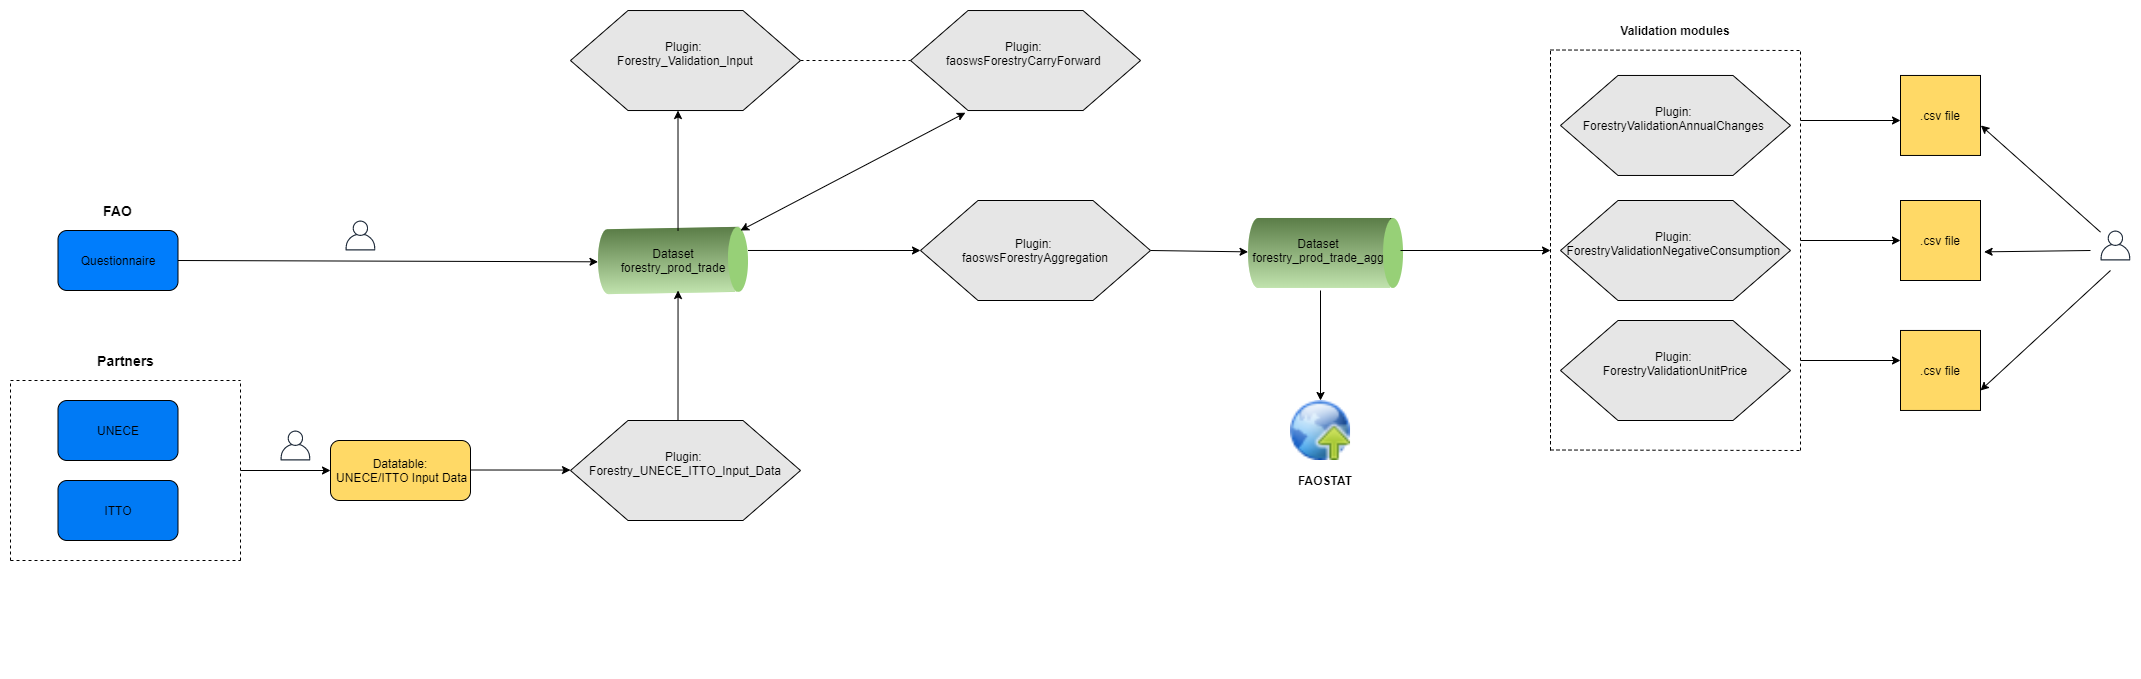

The diagram above was exported from draw.io. Its source (the exported page's mxGraphModel, read from the mxfile embedded in the PNG):
<mxGraphModel dx="1038" dy="580" grid="1" gridSize="10" guides="1" tooltips="1" connect="1" arrows="1" fold="1" page="1" pageScale="1" pageWidth="850" pageHeight="1100" math="0" shadow="0">
  <root>
    <mxCell id="0" />
    <mxCell id="1" parent="0" />
    <mxCell id="H9hapipmkr__YGCjgNmA-29" value="" style="endArrow=classic;html=1;" parent="1" edge="1">
      <mxGeometry width="50" height="50" relative="1" as="geometry">
        <mxPoint x="320" y="500" as="sourcePoint" />
        <mxPoint x="410" y="500" as="targetPoint" />
      </mxGeometry>
    </mxCell>
    <mxCell id="SXcPMyyKDp89jk3KvexO-9" value="" style="endArrow=none;dashed=1;html=1;" parent="1" edge="1">
      <mxGeometry width="50" height="50" relative="1" as="geometry">
        <mxPoint x="320" y="590" as="sourcePoint" />
        <mxPoint x="320" y="410" as="targetPoint" />
      </mxGeometry>
    </mxCell>
    <mxCell id="SXcPMyyKDp89jk3KvexO-10" value="" style="endArrow=none;dashed=1;html=1;" parent="1" edge="1">
      <mxGeometry width="50" height="50" relative="1" as="geometry">
        <mxPoint x="90" y="590" as="sourcePoint" />
        <mxPoint x="90" y="410" as="targetPoint" />
      </mxGeometry>
    </mxCell>
    <mxCell id="pkx8VzJ1oK-m_Hl54-OK-1" value="" style="endArrow=none;dashed=1;html=1;" parent="1" edge="1">
      <mxGeometry width="50" height="50" relative="1" as="geometry">
        <mxPoint x="90" y="410" as="sourcePoint" />
        <mxPoint x="320" y="410" as="targetPoint" />
      </mxGeometry>
    </mxCell>
    <mxCell id="pkx8VzJ1oK-m_Hl54-OK-2" value="" style="endArrow=none;dashed=1;html=1;" parent="1" edge="1">
      <mxGeometry width="50" height="50" relative="1" as="geometry">
        <mxPoint x="90" y="590" as="sourcePoint" />
        <mxPoint x="320" y="590" as="targetPoint" />
      </mxGeometry>
    </mxCell>
    <mxCell id="pkx8VzJ1oK-m_Hl54-OK-5" value="&lt;b&gt;&lt;font style=&quot;font-size: 14px&quot;&gt;Partners&lt;/font&gt;&lt;/b&gt;" style="text;html=1;strokeColor=none;fillColor=none;align=center;verticalAlign=middle;whiteSpace=wrap;rounded=0;" parent="1" vertex="1">
      <mxGeometry x="152.5" y="380" width="105" height="20" as="geometry" />
    </mxCell>
    <mxCell id="pkx8VzJ1oK-m_Hl54-OK-14" value="" style="edgeStyle=orthogonalEdgeStyle;rounded=0;orthogonalLoop=1;jettySize=auto;html=1;" parent="1" edge="1">
      <mxGeometry relative="1" as="geometry">
        <mxPoint x="700" y="220" as="sourcePoint" />
      </mxGeometry>
    </mxCell>
    <mxCell id="pkx8VzJ1oK-m_Hl54-OK-16" value="" style="edgeStyle=orthogonalEdgeStyle;rounded=0;orthogonalLoop=1;jettySize=auto;html=1;" parent="1" edge="1">
      <mxGeometry relative="1" as="geometry">
        <mxPoint x="830" y="350" as="targetPoint" />
      </mxGeometry>
    </mxCell>
    <mxCell id="pkx8VzJ1oK-m_Hl54-OK-18" value="" style="edgeStyle=orthogonalEdgeStyle;rounded=0;orthogonalLoop=1;jettySize=auto;html=1;" parent="1" edge="1">
      <mxGeometry relative="1" as="geometry">
        <mxPoint x="880" y="400" as="sourcePoint" />
      </mxGeometry>
    </mxCell>
    <mxCell id="pkx8VzJ1oK-m_Hl54-OK-20" value="" style="edgeStyle=orthogonalEdgeStyle;rounded=0;orthogonalLoop=1;jettySize=auto;html=1;" parent="1" edge="1">
      <mxGeometry relative="1" as="geometry">
        <mxPoint x="700" y="400" as="targetPoint" />
      </mxGeometry>
    </mxCell>
    <mxCell id="pkx8VzJ1oK-m_Hl54-OK-22" style="edgeStyle=orthogonalEdgeStyle;rounded=0;orthogonalLoop=1;jettySize=auto;html=1;exitX=0.5;exitY=1;exitDx=0;exitDy=0;" parent="1" edge="1">
      <mxGeometry relative="1" as="geometry">
        <mxPoint x="1000" y="690" as="sourcePoint" />
        <mxPoint x="1000" y="690" as="targetPoint" />
      </mxGeometry>
    </mxCell>
    <mxCell id="BlXnsWogSsX2nUfAp0VG-1" value="UNECE" style="rounded=1;whiteSpace=wrap;html=1;fillColor=#007AF5;" parent="1" vertex="1">
      <mxGeometry x="137.5" y="430" width="120" height="60" as="geometry" />
    </mxCell>
    <mxCell id="BlXnsWogSsX2nUfAp0VG-2" value="ITTO" style="rounded=1;whiteSpace=wrap;html=1;fillColor=#007AF5;" parent="1" vertex="1">
      <mxGeometry x="137.5" y="510" width="120" height="60" as="geometry" />
    </mxCell>
    <mxCell id="BlXnsWogSsX2nUfAp0VG-3" value="Questionnaire" style="rounded=1;whiteSpace=wrap;html=1;fillColor=#007DFC;" parent="1" vertex="1">
      <mxGeometry x="137.5" y="260" width="120" height="60" as="geometry" />
    </mxCell>
    <mxCell id="BlXnsWogSsX2nUfAp0VG-4" value="&lt;b&gt;&lt;font style=&quot;font-size: 14px&quot;&gt;FAO&lt;/font&gt;&lt;/b&gt;" style="text;html=1;strokeColor=none;fillColor=none;align=center;verticalAlign=middle;whiteSpace=wrap;rounded=0;" parent="1" vertex="1">
      <mxGeometry x="145" y="230" width="105" height="20" as="geometry" />
    </mxCell>
    <mxCell id="BlXnsWogSsX2nUfAp0VG-6" value="Datatable:&lt;br&gt;&amp;nbsp;UNECE/ITTO Input Data" style="rounded=1;whiteSpace=wrap;html=1;fillColor=#FFD966;" parent="1" vertex="1">
      <mxGeometry x="410" y="470" width="140" height="60" as="geometry" />
    </mxCell>
    <mxCell id="BlXnsWogSsX2nUfAp0VG-7" value="" style="endArrow=classic;html=1;entryX=0;entryY=0.497;entryDx=0;entryDy=0;entryPerimeter=0;" parent="1" edge="1">
      <mxGeometry width="50" height="50" relative="1" as="geometry">
        <mxPoint x="550" y="499.5" as="sourcePoint" />
        <mxPoint x="650" y="499.54999999999995" as="targetPoint" />
      </mxGeometry>
    </mxCell>
    <mxCell id="BlXnsWogSsX2nUfAp0VG-8" value="" style="outlineConnect=0;fontColor=#232F3E;gradientColor=none;fillColor=#232F3E;strokeColor=none;dashed=0;verticalLabelPosition=bottom;verticalAlign=top;align=center;html=1;fontSize=12;fontStyle=0;aspect=fixed;pointerEvents=1;shape=mxgraph.aws4.user;" parent="1" vertex="1">
      <mxGeometry x="360" y="460" width="30" height="30" as="geometry" />
    </mxCell>
    <mxCell id="BlXnsWogSsX2nUfAp0VG-10" value="" style="verticalLabelPosition=bottom;verticalAlign=top;html=1;shape=mxgraph.infographic.cylinder;fillColor=#97D077;strokeColor=none;rotation=89;" parent="1" vertex="1">
      <mxGeometry x="720" y="215" width="65" height="150" as="geometry" />
    </mxCell>
    <mxCell id="BlXnsWogSsX2nUfAp0VG-11" value="" style="endArrow=classic;html=1;exitX=0.438;exitY=0.1;exitDx=0;exitDy=0;exitPerimeter=0;" parent="1" edge="1">
      <mxGeometry width="50" height="50" relative="1" as="geometry">
        <mxPoint x="757.5" y="455" as="sourcePoint" />
        <mxPoint x="757.54" y="320" as="targetPoint" />
      </mxGeometry>
    </mxCell>
    <mxCell id="BlXnsWogSsX2nUfAp0VG-17" value="Dataset&lt;br&gt;forestry_prod_trade" style="text;html=1;strokeColor=none;fillColor=none;align=center;verticalAlign=middle;whiteSpace=wrap;rounded=0;" parent="1" vertex="1">
      <mxGeometry x="732.5" y="280" width="40" height="20" as="geometry" />
    </mxCell>
    <mxCell id="BlXnsWogSsX2nUfAp0VG-20" value="" style="endArrow=classic;html=1;entryX=0.5;entryY=1;entryDx=0;entryDy=0;entryPerimeter=0;" parent="1" target="BlXnsWogSsX2nUfAp0VG-10" edge="1">
      <mxGeometry width="50" height="50" relative="1" as="geometry">
        <mxPoint x="257.5" y="290" as="sourcePoint" />
        <mxPoint x="307.5" y="240" as="targetPoint" />
      </mxGeometry>
    </mxCell>
    <mxCell id="BlXnsWogSsX2nUfAp0VG-21" value="" style="outlineConnect=0;fontColor=#232F3E;gradientColor=none;fillColor=#232F3E;strokeColor=none;dashed=0;verticalLabelPosition=bottom;verticalAlign=top;align=center;html=1;fontSize=12;fontStyle=0;aspect=fixed;pointerEvents=1;shape=mxgraph.aws4.user;" parent="1" vertex="1">
      <mxGeometry x="425" y="250" width="30" height="30" as="geometry" />
    </mxCell>
    <mxCell id="BlXnsWogSsX2nUfAp0VG-23" value="" style="endArrow=classic;html=1;exitX=0.04;exitY=0.463;exitDx=0;exitDy=0;exitPerimeter=0;" parent="1" edge="1" source="BlXnsWogSsX2nUfAp0VG-10">
      <mxGeometry width="50" height="50" relative="1" as="geometry">
        <mxPoint x="757.5" y="253.03" as="sourcePoint" />
        <mxPoint x="757.5" y="140.03" as="targetPoint" />
      </mxGeometry>
    </mxCell>
    <mxCell id="BlXnsWogSsX2nUfAp0VG-29" value="" style="endArrow=none;dashed=1;html=1;entryX=0;entryY=0.5;entryDx=0;entryDy=0;" parent="1" target="HgWlC58ZgUUernhQWO8C-3" edge="1">
      <mxGeometry width="50" height="50" relative="1" as="geometry">
        <mxPoint x="880" y="90" as="sourcePoint" />
        <mxPoint x="910" y="90" as="targetPoint" />
      </mxGeometry>
    </mxCell>
    <mxCell id="BlXnsWogSsX2nUfAp0VG-30" value="" style="endArrow=classic;startArrow=classic;html=1;entryX=0.264;entryY=1.022;entryDx=0;entryDy=0;entryPerimeter=0;" parent="1" edge="1">
      <mxGeometry width="50" height="50" relative="1" as="geometry">
        <mxPoint x="820" y="260" as="sourcePoint" />
        <mxPoint x="1044.92" y="142.23000000000005" as="targetPoint" />
      </mxGeometry>
    </mxCell>
    <mxCell id="BlXnsWogSsX2nUfAp0VG-32" value="" style="endArrow=classic;html=1;exitX=0.366;exitY=-0.001;exitDx=0;exitDy=0;exitPerimeter=0;" parent="1" source="BlXnsWogSsX2nUfAp0VG-10" edge="1">
      <mxGeometry width="50" height="50" relative="1" as="geometry">
        <mxPoint x="800" y="300" as="sourcePoint" />
        <mxPoint x="1000" y="280" as="targetPoint" />
      </mxGeometry>
    </mxCell>
    <mxCell id="BlXnsWogSsX2nUfAp0VG-33" value="" style="verticalLabelPosition=bottom;verticalAlign=top;html=1;shape=mxgraph.infographic.cylinder;fillColor=#97D077;strokeColor=none;rotation=90;" parent="1" vertex="1">
      <mxGeometry x="1370.04" y="204.96" width="70" height="155" as="geometry" />
    </mxCell>
    <mxCell id="BlXnsWogSsX2nUfAp0VG-34" value="Dataset&lt;br&gt;forestry_prod_trade_agg" style="text;html=1;strokeColor=none;fillColor=none;align=center;verticalAlign=middle;whiteSpace=wrap;rounded=0;" parent="1" vertex="1">
      <mxGeometry x="1377.5" y="270" width="40" height="20" as="geometry" />
    </mxCell>
    <mxCell id="BlXnsWogSsX2nUfAp0VG-36" value="" style="endArrow=classic;html=1;exitX=1;exitY=0.5;exitDx=0;exitDy=0;" parent="1" target="BlXnsWogSsX2nUfAp0VG-33" edge="1" source="HgWlC58ZgUUernhQWO8C-6">
      <mxGeometry width="50" height="50" relative="1" as="geometry">
        <mxPoint x="1200" y="280" as="sourcePoint" />
        <mxPoint x="1250" y="230" as="targetPoint" />
      </mxGeometry>
    </mxCell>
    <mxCell id="BlXnsWogSsX2nUfAp0VG-38" value="Plugin:&amp;nbsp;&lt;br&gt;ForestryValidationNegativeConsumption&amp;nbsp;&lt;br&gt;&lt;br&gt;" style="shape=hexagon;perimeter=hexagonPerimeter2;whiteSpace=wrap;html=1;fillColor=#E6E6E6;" parent="1" vertex="1">
      <mxGeometry x="1640" y="230" width="230" height="100" as="geometry" />
    </mxCell>
    <mxCell id="BlXnsWogSsX2nUfAp0VG-40" value="" style="endArrow=none;dashed=1;html=1;" parent="1" edge="1">
      <mxGeometry width="50" height="50" relative="1" as="geometry">
        <mxPoint x="1630" y="479.5" as="sourcePoint" />
        <mxPoint x="1880" y="480" as="targetPoint" />
      </mxGeometry>
    </mxCell>
    <mxCell id="BlXnsWogSsX2nUfAp0VG-41" value="" style="endArrow=none;dashed=1;html=1;" parent="1" edge="1">
      <mxGeometry width="50" height="50" relative="1" as="geometry">
        <mxPoint x="1630" y="79.5" as="sourcePoint" />
        <mxPoint x="1880" y="80" as="targetPoint" />
      </mxGeometry>
    </mxCell>
    <mxCell id="BlXnsWogSsX2nUfAp0VG-42" value="" style="endArrow=none;dashed=1;html=1;" parent="1" edge="1">
      <mxGeometry width="50" height="50" relative="1" as="geometry">
        <mxPoint x="1630" y="479.5" as="sourcePoint" />
        <mxPoint x="1630" y="79.5" as="targetPoint" />
      </mxGeometry>
    </mxCell>
    <mxCell id="BlXnsWogSsX2nUfAp0VG-43" value="" style="endArrow=none;dashed=1;html=1;" parent="1" edge="1">
      <mxGeometry width="50" height="50" relative="1" as="geometry">
        <mxPoint x="1880" y="480" as="sourcePoint" />
        <mxPoint x="1880" y="80" as="targetPoint" />
      </mxGeometry>
    </mxCell>
    <mxCell id="BlXnsWogSsX2nUfAp0VG-46" value="" style="endArrow=classic;html=1;" parent="1" edge="1">
      <mxGeometry width="50" height="50" relative="1" as="geometry">
        <mxPoint x="1400" y="320" as="sourcePoint" />
        <mxPoint x="1400" y="430" as="targetPoint" />
      </mxGeometry>
    </mxCell>
    <mxCell id="BlXnsWogSsX2nUfAp0VG-52" value="&lt;b&gt;Validation modules&lt;/b&gt;" style="text;html=1;strokeColor=none;fillColor=none;align=center;verticalAlign=middle;whiteSpace=wrap;rounded=0;" parent="1" vertex="1">
      <mxGeometry x="1695" y="50" width="120" height="20" as="geometry" />
    </mxCell>
    <mxCell id="BlXnsWogSsX2nUfAp0VG-54" value="" style="shape=image;html=1;verticalAlign=top;verticalLabelPosition=bottom;labelBackgroundColor=#ffffff;imageAspect=0;aspect=fixed;image=https://cdn4.iconfinder.com/data/icons/pc_de_hamburg_icon_pack/32x32/publish.png;fillColor=#66B2FF;" parent="1" vertex="1">
      <mxGeometry x="1370.04" y="430" width="60" height="60" as="geometry" />
    </mxCell>
    <mxCell id="BlXnsWogSsX2nUfAp0VG-55" value="&lt;b&gt;FAOSTAT&lt;/b&gt;" style="text;html=1;strokeColor=none;fillColor=none;align=center;verticalAlign=middle;whiteSpace=wrap;rounded=0;" parent="1" vertex="1">
      <mxGeometry x="1345.04" y="500" width="120" height="20" as="geometry" />
    </mxCell>
    <mxCell id="HgWlC58ZgUUernhQWO8C-1" value="Plugin:&amp;nbsp;&lt;br&gt;ForestryValidationAnnualChanges&amp;nbsp;&lt;br&gt;&lt;br&gt;" style="shape=hexagon;perimeter=hexagonPerimeter2;whiteSpace=wrap;html=1;fillColor=#E6E6E6;" vertex="1" parent="1">
      <mxGeometry x="1640" y="104.96000000000001" width="230" height="100" as="geometry" />
    </mxCell>
    <mxCell id="HgWlC58ZgUUernhQWO8C-2" value="Plugin:&amp;nbsp;&lt;br&gt;ForestryValidationUnitPrice&lt;br&gt;&lt;br&gt;" style="shape=hexagon;perimeter=hexagonPerimeter2;whiteSpace=wrap;html=1;fillColor=#E6E6E6;" vertex="1" parent="1">
      <mxGeometry x="1640" y="350" width="230" height="100" as="geometry" />
    </mxCell>
    <mxCell id="HgWlC58ZgUUernhQWO8C-3" value="Plugin:&amp;nbsp;&lt;br&gt;faoswsForestryCarryForward&amp;nbsp;&lt;br&gt;&lt;br&gt;" style="shape=hexagon;perimeter=hexagonPerimeter2;whiteSpace=wrap;html=1;fillColor=#E6E6E6;" vertex="1" parent="1">
      <mxGeometry x="990.04" y="40.03" width="230" height="100" as="geometry" />
    </mxCell>
    <mxCell id="HgWlC58ZgUUernhQWO8C-4" value="Plugin:&amp;nbsp;&lt;br&gt;Forestry_Validation_Input&lt;br&gt;&lt;br&gt;" style="shape=hexagon;perimeter=hexagonPerimeter2;whiteSpace=wrap;html=1;fillColor=#E6E6E6;" vertex="1" parent="1">
      <mxGeometry x="650" y="40.03" width="230" height="100" as="geometry" />
    </mxCell>
    <mxCell id="HgWlC58ZgUUernhQWO8C-5" value="Plugin:&amp;nbsp;&lt;br&gt;Forestry_UNECE_ITTO_Input_Data&lt;br&gt;&lt;br&gt;" style="shape=hexagon;perimeter=hexagonPerimeter2;whiteSpace=wrap;html=1;fillColor=#E6E6E6;" vertex="1" parent="1">
      <mxGeometry x="650" y="450" width="230" height="100" as="geometry" />
    </mxCell>
    <mxCell id="HgWlC58ZgUUernhQWO8C-6" value="Plugin:&amp;nbsp;&lt;br&gt;faoswsForestryAggregation" style="shape=hexagon;perimeter=hexagonPerimeter2;whiteSpace=wrap;html=1;fillColor=#E6E6E6;" vertex="1" parent="1">
      <mxGeometry x="1000" y="230" width="230" height="100" as="geometry" />
    </mxCell>
    <mxCell id="HgWlC58ZgUUernhQWO8C-7" value="" style="endArrow=none;dashed=1;html=1;" edge="1" parent="1">
      <mxGeometry width="50" height="50" relative="1" as="geometry">
        <mxPoint x="1630" y="480" as="sourcePoint" />
        <mxPoint x="1630" y="80" as="targetPoint" />
      </mxGeometry>
    </mxCell>
    <mxCell id="HgWlC58ZgUUernhQWO8C-8" value="" style="endArrow=classic;html=1;" edge="1" parent="1">
      <mxGeometry width="50" height="50" relative="1" as="geometry">
        <mxPoint x="1480" y="280" as="sourcePoint" />
        <mxPoint x="1630" y="280" as="targetPoint" />
      </mxGeometry>
    </mxCell>
    <mxCell id="HgWlC58ZgUUernhQWO8C-12" value="" style="endArrow=classic;html=1;" edge="1" parent="1">
      <mxGeometry width="50" height="50" relative="1" as="geometry">
        <mxPoint x="1880" y="390" as="sourcePoint" />
        <mxPoint x="1980" y="390" as="targetPoint" />
      </mxGeometry>
    </mxCell>
    <mxCell id="HgWlC58ZgUUernhQWO8C-13" value="" style="endArrow=classic;html=1;" edge="1" parent="1">
      <mxGeometry width="50" height="50" relative="1" as="geometry">
        <mxPoint x="1880" y="270" as="sourcePoint" />
        <mxPoint x="1980" y="270" as="targetPoint" />
      </mxGeometry>
    </mxCell>
    <mxCell id="HgWlC58ZgUUernhQWO8C-14" value="" style="endArrow=classic;html=1;" edge="1" parent="1">
      <mxGeometry width="50" height="50" relative="1" as="geometry">
        <mxPoint x="1880" y="150" as="sourcePoint" />
        <mxPoint x="1980" y="150" as="targetPoint" />
      </mxGeometry>
    </mxCell>
    <mxCell id="HgWlC58ZgUUernhQWO8C-15" value=".csv file" style="whiteSpace=wrap;html=1;aspect=fixed;fillColor=#FFD966;" vertex="1" parent="1">
      <mxGeometry x="1980" y="104.96" width="80" height="80" as="geometry" />
    </mxCell>
    <mxCell id="HgWlC58ZgUUernhQWO8C-16" value=".csv file" style="whiteSpace=wrap;html=1;aspect=fixed;fillColor=#FFD966;" vertex="1" parent="1">
      <mxGeometry x="1980" y="230" width="80" height="80" as="geometry" />
    </mxCell>
    <mxCell id="HgWlC58ZgUUernhQWO8C-17" value=".csv file" style="whiteSpace=wrap;html=1;aspect=fixed;fillColor=#FFD966;" vertex="1" parent="1">
      <mxGeometry x="1980" y="359.96" width="80" height="80" as="geometry" />
    </mxCell>
    <mxCell id="HgWlC58ZgUUernhQWO8C-18" value="" style="outlineConnect=0;fontColor=#232F3E;gradientColor=none;fillColor=#232F3E;strokeColor=none;dashed=0;verticalLabelPosition=bottom;verticalAlign=top;align=center;html=1;fontSize=12;fontStyle=0;aspect=fixed;pointerEvents=1;shape=mxgraph.aws4.user;" vertex="1" parent="1">
      <mxGeometry x="2180" y="260" width="30" height="30" as="geometry" />
    </mxCell>
    <mxCell id="HgWlC58ZgUUernhQWO8C-19" value="" style="endArrow=classic;html=1;entryX=1.005;entryY=0.625;entryDx=0;entryDy=0;entryPerimeter=0;" edge="1" parent="1" source="HgWlC58ZgUUernhQWO8C-18" target="HgWlC58ZgUUernhQWO8C-15">
      <mxGeometry width="50" height="50" relative="1" as="geometry">
        <mxPoint x="2140" y="240" as="sourcePoint" />
        <mxPoint x="2190" y="190" as="targetPoint" />
      </mxGeometry>
    </mxCell>
    <mxCell id="HgWlC58ZgUUernhQWO8C-20" value="" style="endArrow=classic;html=1;entryX=1;entryY=0.75;entryDx=0;entryDy=0;" edge="1" parent="1" target="HgWlC58ZgUUernhQWO8C-17">
      <mxGeometry width="50" height="50" relative="1" as="geometry">
        <mxPoint x="2190" y="300" as="sourcePoint" />
        <mxPoint x="2080" y="253.30000000000004" as="targetPoint" />
      </mxGeometry>
    </mxCell>
    <mxCell id="HgWlC58ZgUUernhQWO8C-21" value="" style="endArrow=classic;html=1;entryX=1.045;entryY=0.642;entryDx=0;entryDy=0;entryPerimeter=0;" edge="1" parent="1" target="HgWlC58ZgUUernhQWO8C-16">
      <mxGeometry width="50" height="50" relative="1" as="geometry">
        <mxPoint x="2170" y="280" as="sourcePoint" />
        <mxPoint x="2070" y="280" as="targetPoint" />
      </mxGeometry>
    </mxCell>
  </root>
</mxGraphModel>